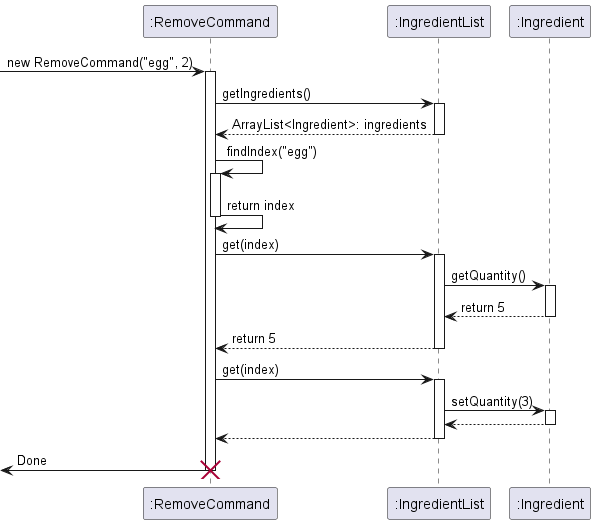

The diagram above was rendered by PlantUML. Its source (embedded in the PNG):
@startuml
'https://plantuml.com/sequence-diagram

[-> ":RemoveCommand": new RemoveCommand("egg", 2)

activate ":RemoveCommand"

":RemoveCommand" -> ":IngredientList": getIngredients()
activate ":IngredientList"
":RemoveCommand" <-- ":IngredientList": ArrayList<Ingredient>: ingredients
deactivate ":IngredientList"

":RemoveCommand" -> ":RemoveCommand": findIndex("egg")
activate ":RemoveCommand"

":RemoveCommand" -> ":RemoveCommand": return index

deactivate ":RemoveCommand"

":RemoveCommand" -> ":IngredientList": get(index)
activate ":IngredientList"
":IngredientList" -> ":Ingredient": getQuantity()
activate ":Ingredient"
":IngredientList" <-- ":Ingredient": return 5
deactivate ":Ingredient"
":RemoveCommand" <-- ":IngredientList": return 5
deactivate ":IngredientList"


":RemoveCommand" -> ":IngredientList": get(index)
activate ":IngredientList"
":IngredientList" -> ":Ingredient": setQuantity(3)
activate ":Ingredient"
":IngredientList" <-- ":Ingredient":
deactivate ":Ingredient"
":RemoveCommand" <-- ":IngredientList":
deactivate ":IngredientList"

[<- ":RemoveCommand": Done
destroy ":RemoveCommand"
deactivate ":RemoveCommand"
@enduml